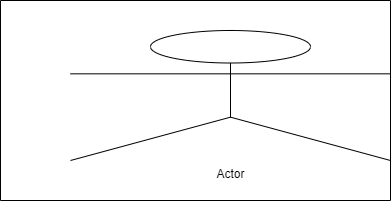

The diagram above was exported from draw.io. Its source (the exported page's mxGraphModel, read from the mxfile embedded in the PNG):
<mxGraphModel dx="683" dy="372" grid="1" gridSize="10" guides="1" tooltips="1" connect="1" arrows="1" fold="1" page="1" pageScale="1" pageWidth="850" pageHeight="1100" math="0" shadow="0">
  <root>
    <mxCell id="0" />
    <mxCell id="1" parent="0" />
    <mxCell id="inN4d5wGdHWlciG-chXE-2" value="" style="swimlane;startSize=0;" vertex="1" parent="1">
      <mxGeometry x="320" y="300" width="390" height="200" as="geometry" />
    </mxCell>
    <mxCell id="inN4d5wGdHWlciG-chXE-1" value="Actor" style="shape=umlActor;verticalLabelPosition=bottom;verticalAlign=top;html=1;outlineConnect=0;" vertex="1" parent="inN4d5wGdHWlciG-chXE-2">
      <mxGeometry x="70" y="30" width="320" height="130" as="geometry" />
    </mxCell>
  </root>
</mxGraphModel>